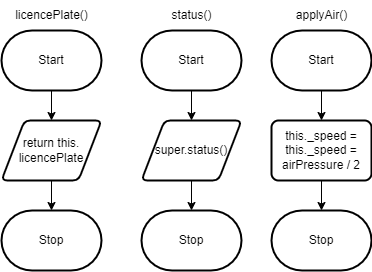

The diagram above was exported from draw.io. Its source (the exported page's mxGraphModel, read from the mxfile embedded in the PNG):
<mxGraphModel dx="285" dy="223" grid="1" gridSize="10" guides="1" tooltips="1" connect="1" arrows="1" fold="1" page="1" pageScale="1" pageWidth="850" pageHeight="1100" math="0" shadow="0">
  <root>
    <mxCell id="0" />
    <mxCell id="1" parent="0" />
    <mxCell id="5" style="edgeStyle=none;html=1;exitX=0.5;exitY=1;exitDx=0;exitDy=0;exitPerimeter=0;" parent="1" source="2" target="3" edge="1">
      <mxGeometry relative="1" as="geometry" />
    </mxCell>
    <mxCell id="2" value="Start" style="strokeWidth=2;html=1;shape=mxgraph.flowchart.terminator;whiteSpace=wrap;" parent="1" vertex="1">
      <mxGeometry x="40" y="40" width="100" height="60" as="geometry" />
    </mxCell>
    <mxCell id="6" style="edgeStyle=none;html=1;exitX=0.5;exitY=1;exitDx=0;exitDy=0;entryX=0.5;entryY=0;entryDx=0;entryDy=0;entryPerimeter=0;" parent="1" source="3" target="4" edge="1">
      <mxGeometry relative="1" as="geometry" />
    </mxCell>
    <mxCell id="3" value="return this.&lt;br&gt;licencePlate" style="shape=parallelogram;html=1;strokeWidth=2;perimeter=parallelogramPerimeter;whiteSpace=wrap;rounded=1;arcSize=12;size=0.23;" parent="1" vertex="1">
      <mxGeometry x="40" y="130" width="100" height="60" as="geometry" />
    </mxCell>
    <mxCell id="4" value="Stop" style="strokeWidth=2;html=1;shape=mxgraph.flowchart.terminator;whiteSpace=wrap;" parent="1" vertex="1">
      <mxGeometry x="40" y="220" width="100" height="60" as="geometry" />
    </mxCell>
    <mxCell id="12" style="edgeStyle=none;html=1;exitX=0.5;exitY=1;exitDx=0;exitDy=0;exitPerimeter=0;entryX=0.5;entryY=0;entryDx=0;entryDy=0;" parent="1" source="7" target="10" edge="1">
      <mxGeometry relative="1" as="geometry" />
    </mxCell>
    <mxCell id="7" value="Start" style="strokeWidth=2;html=1;shape=mxgraph.flowchart.terminator;whiteSpace=wrap;" parent="1" vertex="1">
      <mxGeometry x="180" y="40" width="100" height="60" as="geometry" />
    </mxCell>
    <mxCell id="8" value="licencePlate()" style="text;html=1;align=center;verticalAlign=middle;resizable=0;points=[];autosize=1;strokeColor=none;fillColor=none;" parent="1" vertex="1">
      <mxGeometry x="40" y="10" width="100" height="30" as="geometry" />
    </mxCell>
    <mxCell id="9" value="status()" style="text;html=1;align=center;verticalAlign=middle;resizable=0;points=[];autosize=1;strokeColor=none;fillColor=none;" parent="1" vertex="1">
      <mxGeometry x="200" y="10" width="60" height="30" as="geometry" />
    </mxCell>
    <mxCell id="13" style="edgeStyle=none;html=1;exitX=0.5;exitY=1;exitDx=0;exitDy=0;" parent="1" source="10" target="11" edge="1">
      <mxGeometry relative="1" as="geometry" />
    </mxCell>
    <mxCell id="10" value="super.status()" style="shape=parallelogram;html=1;strokeWidth=2;perimeter=parallelogramPerimeter;whiteSpace=wrap;rounded=1;arcSize=12;size=0.23;" parent="1" vertex="1">
      <mxGeometry x="180" y="130" width="100" height="60" as="geometry" />
    </mxCell>
    <mxCell id="11" value="Stop" style="strokeWidth=2;html=1;shape=mxgraph.flowchart.terminator;whiteSpace=wrap;" parent="1" vertex="1">
      <mxGeometry x="180" y="220" width="100" height="60" as="geometry" />
    </mxCell>
    <mxCell id="17" style="edgeStyle=none;html=1;exitX=0.5;exitY=1;exitDx=0;exitDy=0;exitPerimeter=0;entryX=0.5;entryY=0;entryDx=0;entryDy=0;" parent="1" source="14" target="15" edge="1">
      <mxGeometry relative="1" as="geometry" />
    </mxCell>
    <mxCell id="14" value="Start" style="strokeWidth=2;html=1;shape=mxgraph.flowchart.terminator;whiteSpace=wrap;" parent="1" vertex="1">
      <mxGeometry x="310" y="40" width="100" height="60" as="geometry" />
    </mxCell>
    <mxCell id="18" style="edgeStyle=none;html=1;exitX=0.5;exitY=1;exitDx=0;exitDy=0;entryX=0.5;entryY=0;entryDx=0;entryDy=0;entryPerimeter=0;" parent="1" source="15" target="16" edge="1">
      <mxGeometry relative="1" as="geometry" />
    </mxCell>
    <mxCell id="15" value="this._speed = this._speed = airPressure / 2" style="rounded=1;whiteSpace=wrap;html=1;absoluteArcSize=1;arcSize=14;strokeWidth=2;" parent="1" vertex="1">
      <mxGeometry x="310" y="130" width="100" height="60" as="geometry" />
    </mxCell>
    <mxCell id="16" value="Stop" style="strokeWidth=2;html=1;shape=mxgraph.flowchart.terminator;whiteSpace=wrap;" parent="1" vertex="1">
      <mxGeometry x="310" y="220" width="100" height="60" as="geometry" />
    </mxCell>
    <mxCell id="19" value="applyAir()" style="text;html=1;align=center;verticalAlign=middle;resizable=0;points=[];autosize=1;strokeColor=none;fillColor=none;" parent="1" vertex="1">
      <mxGeometry x="325" y="10" width="70" height="30" as="geometry" />
    </mxCell>
  </root>
</mxGraphModel>